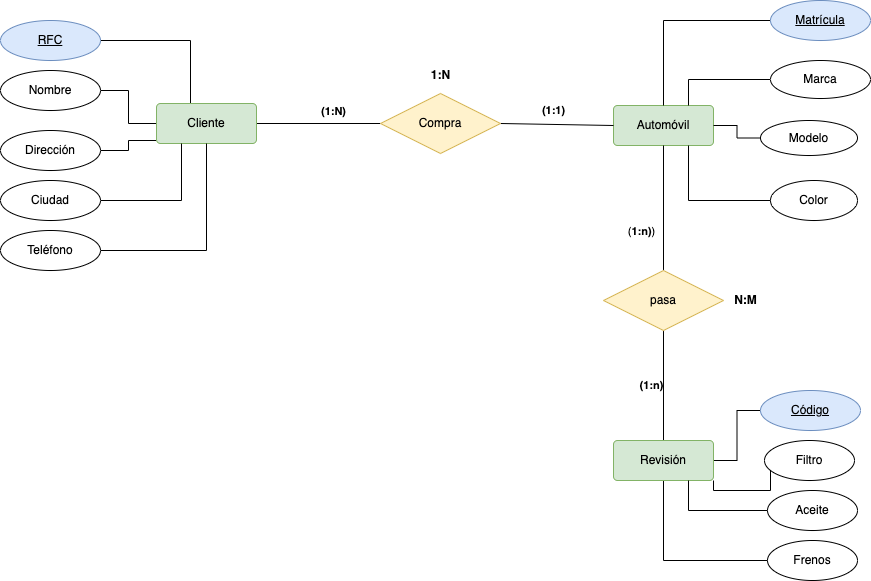

The diagram above was exported from draw.io. Its source (the exported page's mxGraphModel, read from the mxfile embedded in the PNG):
<mxGraphModel dx="1188" dy="1490" grid="1" gridSize="10" guides="1" tooltips="1" connect="1" arrows="1" fold="1" page="1" pageScale="1" pageWidth="827" pageHeight="1169" math="0" shadow="0">
  <root>
    <mxCell id="YKJx3MUHYh9iFJe4rz7g-0" />
    <mxCell id="YKJx3MUHYh9iFJe4rz7g-1" parent="YKJx3MUHYh9iFJe4rz7g-0" />
    <mxCell id="YKJx3MUHYh9iFJe4rz7g-2" value="Automóvil" style="rounded=1;arcSize=10;whiteSpace=wrap;html=1;align=center;hachureGap=4;fillColor=#d5e8d4;strokeColor=#82b366;" parent="YKJx3MUHYh9iFJe4rz7g-1" vertex="1">
      <mxGeometry x="363" y="15" width="100" height="40" as="geometry" />
    </mxCell>
    <mxCell id="YKJx3MUHYh9iFJe4rz7g-3" style="edgeStyle=none;curved=1;rounded=0;orthogonalLoop=1;jettySize=auto;html=1;entryX=0;entryY=0.5;entryDx=0;entryDy=0;endArrow=none;startSize=14;endSize=14;sourcePerimeterSpacing=8;targetPerimeterSpacing=8;endFill=0;exitX=1;exitY=0.5;exitDx=0;exitDy=0;" parent="YKJx3MUHYh9iFJe4rz7g-1" source="YKJx3MUHYh9iFJe4rz7g-4" target="YKJx3MUHYh9iFJe4rz7g-6" edge="1">
      <mxGeometry relative="1" as="geometry" />
    </mxCell>
    <mxCell id="iEdE9G9j0VuLaHaMoYKI-33" value="&lt;b&gt;(1:N)&lt;/b&gt;" style="edgeLabel;html=1;align=center;verticalAlign=middle;resizable=0;points=[];" parent="YKJx3MUHYh9iFJe4rz7g-3" vertex="1" connectable="0">
      <mxGeometry x="0.2204" y="3" relative="1" as="geometry">
        <mxPoint y="-10" as="offset" />
      </mxGeometry>
    </mxCell>
    <mxCell id="iEdE9G9j0VuLaHaMoYKI-5" style="edgeStyle=orthogonalEdgeStyle;rounded=0;orthogonalLoop=1;jettySize=auto;html=1;entryX=1;entryY=0.5;entryDx=0;entryDy=0;endArrow=none;endFill=0;" parent="YKJx3MUHYh9iFJe4rz7g-1" source="YKJx3MUHYh9iFJe4rz7g-4" target="iEdE9G9j0VuLaHaMoYKI-2" edge="1">
      <mxGeometry relative="1" as="geometry">
        <Array as="points">
          <mxPoint x="-60" y="-50" />
        </Array>
      </mxGeometry>
    </mxCell>
    <mxCell id="iEdE9G9j0VuLaHaMoYKI-6" style="edgeStyle=orthogonalEdgeStyle;rounded=0;orthogonalLoop=1;jettySize=auto;html=1;entryX=1;entryY=0.5;entryDx=0;entryDy=0;endArrow=none;endFill=0;" parent="YKJx3MUHYh9iFJe4rz7g-1" source="YKJx3MUHYh9iFJe4rz7g-4" target="iEdE9G9j0VuLaHaMoYKI-1" edge="1">
      <mxGeometry relative="1" as="geometry" />
    </mxCell>
    <mxCell id="iEdE9G9j0VuLaHaMoYKI-10" style="edgeStyle=orthogonalEdgeStyle;rounded=0;orthogonalLoop=1;jettySize=auto;html=1;entryX=1;entryY=0.5;entryDx=0;entryDy=0;endArrow=none;endFill=0;" parent="YKJx3MUHYh9iFJe4rz7g-1" source="YKJx3MUHYh9iFJe4rz7g-4" target="iEdE9G9j0VuLaHaMoYKI-3" edge="1">
      <mxGeometry relative="1" as="geometry">
        <Array as="points">
          <mxPoint x="-122" y="50" />
          <mxPoint x="-122" y="60" />
        </Array>
      </mxGeometry>
    </mxCell>
    <mxCell id="YKJx3MUHYh9iFJe4rz7g-4" value="Cliente" style="rounded=1;arcSize=10;whiteSpace=wrap;html=1;align=center;hachureGap=4;fillColor=#d5e8d4;strokeColor=#82b366;" parent="YKJx3MUHYh9iFJe4rz7g-1" vertex="1">
      <mxGeometry x="-94" y="13" width="100" height="40" as="geometry" />
    </mxCell>
    <mxCell id="YKJx3MUHYh9iFJe4rz7g-5" style="edgeStyle=none;curved=1;rounded=0;orthogonalLoop=1;jettySize=auto;html=1;entryX=0;entryY=0.5;entryDx=0;entryDy=0;endArrow=none;endFill=0;startSize=14;endSize=14;sourcePerimeterSpacing=8;targetPerimeterSpacing=8;exitX=1;exitY=0.5;exitDx=0;exitDy=0;" parent="YKJx3MUHYh9iFJe4rz7g-1" source="YKJx3MUHYh9iFJe4rz7g-6" target="YKJx3MUHYh9iFJe4rz7g-2" edge="1">
      <mxGeometry relative="1" as="geometry" />
    </mxCell>
    <mxCell id="iEdE9G9j0VuLaHaMoYKI-34" value="&lt;b&gt;(1:1)&lt;/b&gt;" style="edgeLabel;html=1;align=center;verticalAlign=middle;resizable=0;points=[];" parent="YKJx3MUHYh9iFJe4rz7g-5" vertex="1" connectable="0">
      <mxGeometry x="-0.086" y="2" relative="1" as="geometry">
        <mxPoint y="-12" as="offset" />
      </mxGeometry>
    </mxCell>
    <mxCell id="YKJx3MUHYh9iFJe4rz7g-6" value="Compra" style="shape=rhombus;perimeter=rhombusPerimeter;whiteSpace=wrap;html=1;align=center;hachureGap=4;strokeColor=#d6b656;fillColor=#fff2cc;" parent="YKJx3MUHYh9iFJe4rz7g-1" vertex="1">
      <mxGeometry x="130" y="3" width="120" height="60" as="geometry" />
    </mxCell>
    <mxCell id="YKJx3MUHYh9iFJe4rz7g-8" style="edgeStyle=none;curved=1;rounded=0;orthogonalLoop=1;jettySize=auto;html=1;entryX=0.5;entryY=1;entryDx=0;entryDy=0;endArrow=none;startSize=14;endSize=14;sourcePerimeterSpacing=8;targetPerimeterSpacing=8;endFill=0;exitX=0.5;exitY=0;exitDx=0;exitDy=0;" parent="YKJx3MUHYh9iFJe4rz7g-1" source="YKJx3MUHYh9iFJe4rz7g-9" target="YKJx3MUHYh9iFJe4rz7g-11" edge="1">
      <mxGeometry relative="1" as="geometry" />
    </mxCell>
    <mxCell id="iEdE9G9j0VuLaHaMoYKI-31" value="&lt;b&gt;(1:n)&lt;/b&gt;" style="edgeLabel;html=1;align=center;verticalAlign=middle;resizable=0;points=[];" parent="YKJx3MUHYh9iFJe4rz7g-8" vertex="1" connectable="0">
      <mxGeometry x="0.0121" relative="1" as="geometry">
        <mxPoint x="-13" as="offset" />
      </mxGeometry>
    </mxCell>
    <mxCell id="iEdE9G9j0VuLaHaMoYKI-26" style="edgeStyle=orthogonalEdgeStyle;rounded=0;orthogonalLoop=1;jettySize=auto;html=1;entryX=0;entryY=0.5;entryDx=0;entryDy=0;endArrow=none;endFill=0;" parent="YKJx3MUHYh9iFJe4rz7g-1" source="YKJx3MUHYh9iFJe4rz7g-9" target="iEdE9G9j0VuLaHaMoYKI-22" edge="1">
      <mxGeometry relative="1" as="geometry" />
    </mxCell>
    <mxCell id="iEdE9G9j0VuLaHaMoYKI-27" style="edgeStyle=orthogonalEdgeStyle;rounded=0;orthogonalLoop=1;jettySize=auto;html=1;entryX=0;entryY=0.5;entryDx=0;entryDy=0;endArrow=none;endFill=0;" parent="YKJx3MUHYh9iFJe4rz7g-1" source="YKJx3MUHYh9iFJe4rz7g-9" target="iEdE9G9j0VuLaHaMoYKI-25" edge="1">
      <mxGeometry relative="1" as="geometry">
        <Array as="points">
          <mxPoint x="413" y="470" />
        </Array>
      </mxGeometry>
    </mxCell>
    <mxCell id="YKJx3MUHYh9iFJe4rz7g-9" value="Revisión" style="rounded=1;arcSize=10;whiteSpace=wrap;html=1;align=center;hachureGap=4;fillColor=#d5e8d4;strokeColor=#82b366;" parent="YKJx3MUHYh9iFJe4rz7g-1" vertex="1">
      <mxGeometry x="363" y="350" width="100" height="40" as="geometry" />
    </mxCell>
    <mxCell id="YKJx3MUHYh9iFJe4rz7g-10" style="edgeStyle=none;curved=1;rounded=0;orthogonalLoop=1;jettySize=auto;html=1;entryX=0.5;entryY=1;entryDx=0;entryDy=0;endArrow=none;endFill=0;startSize=14;endSize=14;sourcePerimeterSpacing=8;targetPerimeterSpacing=8;exitX=0.5;exitY=0;exitDx=0;exitDy=0;" parent="YKJx3MUHYh9iFJe4rz7g-1" source="YKJx3MUHYh9iFJe4rz7g-11" target="YKJx3MUHYh9iFJe4rz7g-2" edge="1">
      <mxGeometry relative="1" as="geometry">
        <mxPoint x="363" y="132" as="targetPoint" />
      </mxGeometry>
    </mxCell>
    <mxCell id="iEdE9G9j0VuLaHaMoYKI-30" value="(&lt;b&gt;1:n)&lt;/b&gt;)" style="edgeLabel;html=1;align=center;verticalAlign=middle;resizable=0;points=[];" parent="YKJx3MUHYh9iFJe4rz7g-10" vertex="1" connectable="0">
      <mxGeometry x="-0.2693" relative="1" as="geometry">
        <mxPoint x="-23" y="6" as="offset" />
      </mxGeometry>
    </mxCell>
    <mxCell id="YKJx3MUHYh9iFJe4rz7g-11" value="pasa" style="shape=rhombus;perimeter=rhombusPerimeter;whiteSpace=wrap;html=1;align=center;hachureGap=4;strokeColor=#d6b656;fillColor=#fff2cc;" parent="YKJx3MUHYh9iFJe4rz7g-1" vertex="1">
      <mxGeometry x="353" y="180" width="120" height="60" as="geometry" />
    </mxCell>
    <mxCell id="iEdE9G9j0VuLaHaMoYKI-1" value="Nombre" style="ellipse;whiteSpace=wrap;html=1;align=center;" parent="YKJx3MUHYh9iFJe4rz7g-1" vertex="1">
      <mxGeometry x="-250" y="-20" width="100" height="40" as="geometry" />
    </mxCell>
    <mxCell id="iEdE9G9j0VuLaHaMoYKI-2" value="RFC" style="ellipse;whiteSpace=wrap;html=1;align=center;fontStyle=4;fillColor=#dae8fc;strokeColor=#6c8ebf;" parent="YKJx3MUHYh9iFJe4rz7g-1" vertex="1">
      <mxGeometry x="-250" y="-70" width="100" height="40" as="geometry" />
    </mxCell>
    <mxCell id="iEdE9G9j0VuLaHaMoYKI-3" value="Dirección" style="ellipse;whiteSpace=wrap;html=1;align=center;" parent="YKJx3MUHYh9iFJe4rz7g-1" vertex="1">
      <mxGeometry x="-250" y="40" width="100" height="40" as="geometry" />
    </mxCell>
    <mxCell id="iEdE9G9j0VuLaHaMoYKI-11" style="edgeStyle=orthogonalEdgeStyle;rounded=0;orthogonalLoop=1;jettySize=auto;html=1;entryX=0.25;entryY=1;entryDx=0;entryDy=0;endArrow=none;endFill=0;" parent="YKJx3MUHYh9iFJe4rz7g-1" source="iEdE9G9j0VuLaHaMoYKI-4" target="YKJx3MUHYh9iFJe4rz7g-4" edge="1">
      <mxGeometry relative="1" as="geometry" />
    </mxCell>
    <mxCell id="iEdE9G9j0VuLaHaMoYKI-4" value="Ciudad" style="ellipse;whiteSpace=wrap;html=1;align=center;" parent="YKJx3MUHYh9iFJe4rz7g-1" vertex="1">
      <mxGeometry x="-250" y="90" width="100" height="40" as="geometry" />
    </mxCell>
    <mxCell id="iEdE9G9j0VuLaHaMoYKI-12" style="edgeStyle=orthogonalEdgeStyle;rounded=0;orthogonalLoop=1;jettySize=auto;html=1;entryX=0.5;entryY=1;entryDx=0;entryDy=0;endArrow=none;endFill=0;" parent="YKJx3MUHYh9iFJe4rz7g-1" source="iEdE9G9j0VuLaHaMoYKI-9" target="YKJx3MUHYh9iFJe4rz7g-4" edge="1">
      <mxGeometry relative="1" as="geometry" />
    </mxCell>
    <mxCell id="iEdE9G9j0VuLaHaMoYKI-9" value="Teléfono" style="ellipse;whiteSpace=wrap;html=1;align=center;" parent="YKJx3MUHYh9iFJe4rz7g-1" vertex="1">
      <mxGeometry x="-250" y="140" width="100" height="40" as="geometry" />
    </mxCell>
    <mxCell id="iEdE9G9j0VuLaHaMoYKI-19" style="edgeStyle=orthogonalEdgeStyle;rounded=0;orthogonalLoop=1;jettySize=auto;html=1;entryX=0.75;entryY=0;entryDx=0;entryDy=0;endArrow=none;endFill=0;" parent="YKJx3MUHYh9iFJe4rz7g-1" source="iEdE9G9j0VuLaHaMoYKI-13" target="YKJx3MUHYh9iFJe4rz7g-2" edge="1">
      <mxGeometry relative="1" as="geometry" />
    </mxCell>
    <mxCell id="iEdE9G9j0VuLaHaMoYKI-13" value="Marca" style="ellipse;whiteSpace=wrap;html=1;align=center;" parent="YKJx3MUHYh9iFJe4rz7g-1" vertex="1">
      <mxGeometry x="520" y="-30" width="100" height="38" as="geometry" />
    </mxCell>
    <mxCell id="iEdE9G9j0VuLaHaMoYKI-18" style="edgeStyle=orthogonalEdgeStyle;rounded=0;orthogonalLoop=1;jettySize=auto;html=1;entryX=0.5;entryY=0;entryDx=0;entryDy=0;endArrow=none;endFill=0;" parent="YKJx3MUHYh9iFJe4rz7g-1" source="iEdE9G9j0VuLaHaMoYKI-14" target="YKJx3MUHYh9iFJe4rz7g-2" edge="1">
      <mxGeometry relative="1" as="geometry" />
    </mxCell>
    <mxCell id="iEdE9G9j0VuLaHaMoYKI-14" value="Matrícula" style="ellipse;whiteSpace=wrap;html=1;align=center;fontStyle=4;fillColor=#dae8fc;strokeColor=#6c8ebf;" parent="YKJx3MUHYh9iFJe4rz7g-1" vertex="1">
      <mxGeometry x="520" y="-90" width="100" height="40" as="geometry" />
    </mxCell>
    <mxCell id="iEdE9G9j0VuLaHaMoYKI-20" style="edgeStyle=orthogonalEdgeStyle;rounded=0;orthogonalLoop=1;jettySize=auto;html=1;entryX=1;entryY=0.5;entryDx=0;entryDy=0;endArrow=none;endFill=0;" parent="YKJx3MUHYh9iFJe4rz7g-1" source="iEdE9G9j0VuLaHaMoYKI-15" target="YKJx3MUHYh9iFJe4rz7g-2" edge="1">
      <mxGeometry relative="1" as="geometry" />
    </mxCell>
    <mxCell id="iEdE9G9j0VuLaHaMoYKI-15" value="Modelo" style="ellipse;whiteSpace=wrap;html=1;align=center;" parent="YKJx3MUHYh9iFJe4rz7g-1" vertex="1">
      <mxGeometry x="510" y="30" width="97" height="35" as="geometry" />
    </mxCell>
    <mxCell id="iEdE9G9j0VuLaHaMoYKI-21" style="edgeStyle=orthogonalEdgeStyle;rounded=0;orthogonalLoop=1;jettySize=auto;html=1;entryX=0.75;entryY=1;entryDx=0;entryDy=0;endArrow=none;endFill=0;" parent="YKJx3MUHYh9iFJe4rz7g-1" source="iEdE9G9j0VuLaHaMoYKI-16" target="YKJx3MUHYh9iFJe4rz7g-2" edge="1">
      <mxGeometry relative="1" as="geometry" />
    </mxCell>
    <mxCell id="iEdE9G9j0VuLaHaMoYKI-16" value="Color" style="ellipse;whiteSpace=wrap;html=1;align=center;" parent="YKJx3MUHYh9iFJe4rz7g-1" vertex="1">
      <mxGeometry x="520" y="90" width="87" height="40" as="geometry" />
    </mxCell>
    <mxCell id="iEdE9G9j0VuLaHaMoYKI-22" value="Código" style="ellipse;whiteSpace=wrap;html=1;align=center;fontStyle=4;fillColor=#dae8fc;strokeColor=#6c8ebf;" parent="YKJx3MUHYh9iFJe4rz7g-1" vertex="1">
      <mxGeometry x="510" y="300" width="100" height="40" as="geometry" />
    </mxCell>
    <mxCell id="iEdE9G9j0VuLaHaMoYKI-29" style="edgeStyle=orthogonalEdgeStyle;rounded=0;orthogonalLoop=1;jettySize=auto;html=1;entryX=1;entryY=1;entryDx=0;entryDy=0;endArrow=none;endFill=0;" parent="YKJx3MUHYh9iFJe4rz7g-1" source="iEdE9G9j0VuLaHaMoYKI-23" target="YKJx3MUHYh9iFJe4rz7g-9" edge="1">
      <mxGeometry relative="1" as="geometry">
        <Array as="points">
          <mxPoint x="520" y="400" />
          <mxPoint x="463" y="400" />
        </Array>
      </mxGeometry>
    </mxCell>
    <mxCell id="iEdE9G9j0VuLaHaMoYKI-23" value="Filtro" style="ellipse;whiteSpace=wrap;html=1;align=center;" parent="YKJx3MUHYh9iFJe4rz7g-1" vertex="1">
      <mxGeometry x="514" y="350" width="90" height="40" as="geometry" />
    </mxCell>
    <mxCell id="iEdE9G9j0VuLaHaMoYKI-28" style="edgeStyle=orthogonalEdgeStyle;rounded=0;orthogonalLoop=1;jettySize=auto;html=1;entryX=0.75;entryY=1;entryDx=0;entryDy=0;endArrow=none;endFill=0;" parent="YKJx3MUHYh9iFJe4rz7g-1" source="iEdE9G9j0VuLaHaMoYKI-24" target="YKJx3MUHYh9iFJe4rz7g-9" edge="1">
      <mxGeometry relative="1" as="geometry" />
    </mxCell>
    <mxCell id="iEdE9G9j0VuLaHaMoYKI-24" value="Aceite" style="ellipse;whiteSpace=wrap;html=1;align=center;" parent="YKJx3MUHYh9iFJe4rz7g-1" vertex="1">
      <mxGeometry x="517" y="400" width="90" height="40" as="geometry" />
    </mxCell>
    <mxCell id="iEdE9G9j0VuLaHaMoYKI-25" value="Frenos" style="ellipse;whiteSpace=wrap;html=1;align=center;" parent="YKJx3MUHYh9iFJe4rz7g-1" vertex="1">
      <mxGeometry x="517" y="450" width="90" height="40" as="geometry" />
    </mxCell>
    <mxCell id="iEdE9G9j0VuLaHaMoYKI-32" value="&lt;b&gt;N:M&lt;/b&gt;" style="text;html=1;align=center;verticalAlign=middle;resizable=0;points=[];autosize=1;strokeColor=none;fillColor=none;" parent="YKJx3MUHYh9iFJe4rz7g-1" vertex="1">
      <mxGeometry x="470" y="195" width="50" height="30" as="geometry" />
    </mxCell>
    <mxCell id="iEdE9G9j0VuLaHaMoYKI-35" value="&lt;b&gt;1:N&lt;/b&gt;" style="text;html=1;align=center;verticalAlign=middle;resizable=0;points=[];autosize=1;strokeColor=none;fillColor=none;" parent="YKJx3MUHYh9iFJe4rz7g-1" vertex="1">
      <mxGeometry x="170" y="-30" width="40" height="30" as="geometry" />
    </mxCell>
  </root>
</mxGraphModel>